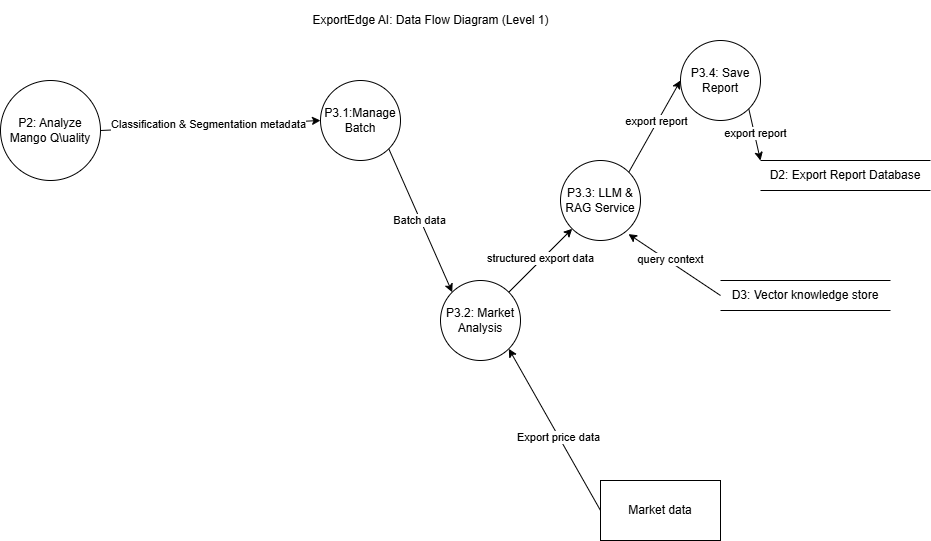

The diagram above was exported from draw.io. Its source (the exported page's mxGraphModel, read from the mxfile embedded in the PNG):
<mxGraphModel dx="1665" dy="881" grid="1" gridSize="10" guides="1" tooltips="1" connect="1" arrows="1" fold="1" page="1" pageScale="1" pageWidth="1100" pageHeight="850" background="none" math="0" shadow="0">
  <root>
    <mxCell id="0" />
    <mxCell id="1" parent="0" />
    <mxCell id="YR7uLB-SGPOE3yTapTTt-1" parent="1" style="shape=ellipse;html=1;dashed=0;whiteSpace=wrap;aspect=fixed;perimeter=ellipsePerimeter;" value="P3.2: Market Analysis" vertex="1">
      <mxGeometry height="80" width="80" x="560" y="360" as="geometry" />
    </mxCell>
    <mxCell id="YR7uLB-SGPOE3yTapTTt-2" parent="1" style="shape=ellipse;html=1;dashed=0;whiteSpace=wrap;aspect=fixed;perimeter=ellipsePerimeter;" value="P2: Analyze Mango Q\uality" vertex="1">
      <mxGeometry height="100" width="100" x="120" y="160" as="geometry" />
    </mxCell>
    <mxCell id="YR7uLB-SGPOE3yTapTTt-3" parent="1" style="shape=ellipse;html=1;dashed=0;whiteSpace=wrap;aspect=fixed;perimeter=ellipsePerimeter;" value="P3.3: LLM &amp;amp; RAG Service" vertex="1">
      <mxGeometry height="80" width="80" x="680" y="240" as="geometry" />
    </mxCell>
    <mxCell id="YR7uLB-SGPOE3yTapTTt-4" parent="1" style="shape=ellipse;html=1;dashed=0;whiteSpace=wrap;aspect=fixed;perimeter=ellipsePerimeter;" value="P3.1:Manage Batch" vertex="1">
      <mxGeometry height="80" width="80" x="440" y="160" as="geometry" />
    </mxCell>
    <mxCell id="YR7uLB-SGPOE3yTapTTt-5" edge="1" parent="1" source="YR7uLB-SGPOE3yTapTTt-2" style="endArrow=classic;html=1;rounded=0;exitX=1;exitY=0.5;exitDx=0;exitDy=0;entryX=0;entryY=0.5;entryDx=0;entryDy=0;" target="YR7uLB-SGPOE3yTapTTt-4" value="">
      <mxGeometry height="50" relative="1" width="50" as="geometry">
        <mxPoint x="530" y="480" as="sourcePoint" />
        <mxPoint x="580" y="430" as="targetPoint" />
      </mxGeometry>
    </mxCell>
    <mxCell id="YR7uLB-SGPOE3yTapTTt-6" connectable="0" parent="YR7uLB-SGPOE3yTapTTt-5" style="edgeLabel;html=1;align=center;verticalAlign=middle;resizable=0;points=[];" value="Classification &amp;amp; Segmentation metadata" vertex="1">
      <mxGeometry relative="1" x="-0.0182" y="2" as="geometry">
        <mxPoint as="offset" />
      </mxGeometry>
    </mxCell>
    <mxCell id="YR7uLB-SGPOE3yTapTTt-7" edge="1" parent="1" source="YR7uLB-SGPOE3yTapTTt-4" style="endArrow=classic;html=1;rounded=0;exitX=1;exitY=1;exitDx=0;exitDy=0;entryX=0;entryY=0;entryDx=0;entryDy=0;" target="YR7uLB-SGPOE3yTapTTt-1" value="">
      <mxGeometry height="50" relative="1" width="50" as="geometry">
        <mxPoint x="530" y="480" as="sourcePoint" />
        <mxPoint x="580" y="430" as="targetPoint" />
      </mxGeometry>
    </mxCell>
    <mxCell id="YR7uLB-SGPOE3yTapTTt-8" connectable="0" parent="YR7uLB-SGPOE3yTapTTt-7" style="edgeLabel;html=1;align=center;verticalAlign=middle;resizable=0;points=[];" value="Batch data" vertex="1">
      <mxGeometry relative="1" x="-0.0145" y="-2" as="geometry">
        <mxPoint x="1" as="offset" />
      </mxGeometry>
    </mxCell>
    <mxCell id="YR7uLB-SGPOE3yTapTTt-9" parent="1" style="html=1;dashed=0;whiteSpace=wrap;" value="Market data" vertex="1">
      <mxGeometry height="60" width="120" x="720" y="560" as="geometry" />
    </mxCell>
    <mxCell id="YR7uLB-SGPOE3yTapTTt-10" edge="1" parent="1" source="YR7uLB-SGPOE3yTapTTt-9" style="endArrow=classic;html=1;rounded=0;exitX=0;exitY=0.5;exitDx=0;exitDy=0;entryX=1;entryY=1;entryDx=0;entryDy=0;" target="YR7uLB-SGPOE3yTapTTt-1" value="">
      <mxGeometry height="50" relative="1" width="50" as="geometry">
        <mxPoint x="530" y="480" as="sourcePoint" />
        <mxPoint x="580" y="430" as="targetPoint" />
      </mxGeometry>
    </mxCell>
    <mxCell id="YR7uLB-SGPOE3yTapTTt-13" connectable="0" parent="YR7uLB-SGPOE3yTapTTt-10" style="edgeLabel;html=1;align=center;verticalAlign=middle;resizable=0;points=[];" value="Export price data" vertex="1">
      <mxGeometry relative="1" x="-0.0787" as="geometry">
        <mxPoint y="1" as="offset" />
      </mxGeometry>
    </mxCell>
    <mxCell id="YR7uLB-SGPOE3yTapTTt-11" edge="1" parent="1" source="YR7uLB-SGPOE3yTapTTt-1" style="endArrow=classic;html=1;rounded=0;exitX=1;exitY=0;exitDx=0;exitDy=0;entryX=0;entryY=1;entryDx=0;entryDy=0;" target="YR7uLB-SGPOE3yTapTTt-3" value="">
      <mxGeometry height="50" relative="1" width="50" as="geometry">
        <mxPoint x="530" y="480" as="sourcePoint" />
        <mxPoint x="580" y="430" as="targetPoint" />
      </mxGeometry>
    </mxCell>
    <mxCell id="YR7uLB-SGPOE3yTapTTt-12" connectable="0" parent="YR7uLB-SGPOE3yTapTTt-11" style="edgeLabel;html=1;align=center;verticalAlign=middle;resizable=0;points=[];" value="structured export data" vertex="1">
      <mxGeometry relative="1" x="0.0145" y="2" as="geometry">
        <mxPoint as="offset" />
      </mxGeometry>
    </mxCell>
    <mxCell id="YR7uLB-SGPOE3yTapTTt-15" parent="1" style="html=1;dashed=0;whiteSpace=wrap;shape=partialRectangle;right=0;left=0;" value="D3: Vector knowledge store" vertex="1">
      <mxGeometry height="30" width="170" x="840" y="360" as="geometry" />
    </mxCell>
    <mxCell id="YR7uLB-SGPOE3yTapTTt-16" edge="1" parent="1" source="YR7uLB-SGPOE3yTapTTt-15" style="endArrow=classic;html=1;rounded=0;exitX=0;exitY=0.5;exitDx=0;exitDy=0;entryX=0.85;entryY=0.92;entryDx=0;entryDy=0;entryPerimeter=0;" target="YR7uLB-SGPOE3yTapTTt-3" value="">
      <mxGeometry height="50" relative="1" width="50" as="geometry">
        <mxPoint x="530" y="480" as="sourcePoint" />
        <mxPoint x="580" y="430" as="targetPoint" />
      </mxGeometry>
    </mxCell>
    <mxCell id="YR7uLB-SGPOE3yTapTTt-17" connectable="0" parent="YR7uLB-SGPOE3yTapTTt-16" style="edgeLabel;html=1;align=center;verticalAlign=middle;resizable=0;points=[];" value="query context" vertex="1">
      <mxGeometry relative="1" x="0.126" y="-2" as="geometry">
        <mxPoint as="offset" />
      </mxGeometry>
    </mxCell>
    <mxCell id="YR7uLB-SGPOE3yTapTTt-18" parent="1" style="text;html=1;whiteSpace=wrap;strokeColor=none;fillColor=none;align=center;verticalAlign=middle;rounded=0;" value="ExportEdge AI: Data Flow Diagram (Level 1)" vertex="1">
      <mxGeometry height="40" width="245" x="428" y="80" as="geometry" />
    </mxCell>
    <mxCell id="YR7uLB-SGPOE3yTapTTt-19" parent="1" style="shape=ellipse;html=1;dashed=0;whiteSpace=wrap;aspect=fixed;perimeter=ellipsePerimeter;" value="P3.4: Save Report" vertex="1">
      <mxGeometry height="80" width="80" x="800" y="120" as="geometry" />
    </mxCell>
    <mxCell id="YR7uLB-SGPOE3yTapTTt-20" edge="1" parent="1" source="YR7uLB-SGPOE3yTapTTt-3" style="endArrow=classic;html=1;rounded=0;exitX=1;exitY=0;exitDx=0;exitDy=0;entryX=0;entryY=0.5;entryDx=0;entryDy=0;" target="YR7uLB-SGPOE3yTapTTt-19" value="">
      <mxGeometry height="50" relative="1" width="50" as="geometry">
        <mxPoint x="600" y="440" as="sourcePoint" />
        <mxPoint x="650" y="390" as="targetPoint" />
      </mxGeometry>
    </mxCell>
    <mxCell id="YR7uLB-SGPOE3yTapTTt-21" connectable="0" parent="YR7uLB-SGPOE3yTapTTt-20" style="edgeLabel;html=1;align=center;verticalAlign=middle;resizable=0;points=[];" value="export report" vertex="1">
      <mxGeometry relative="1" x="0.0998" y="1" as="geometry">
        <mxPoint as="offset" />
      </mxGeometry>
    </mxCell>
    <mxCell id="YR7uLB-SGPOE3yTapTTt-22" parent="1" style="html=1;dashed=0;whiteSpace=wrap;shape=partialRectangle;right=0;left=0;" value="D2: Export Report Database" vertex="1">
      <mxGeometry height="30" width="170" x="880" y="240" as="geometry" />
    </mxCell>
    <mxCell id="YR7uLB-SGPOE3yTapTTt-23" edge="1" parent="1" source="YR7uLB-SGPOE3yTapTTt-19" style="endArrow=classic;html=1;rounded=0;exitX=1;exitY=1;exitDx=0;exitDy=0;entryX=0;entryY=0;entryDx=0;entryDy=0;" target="YR7uLB-SGPOE3yTapTTt-22" value="">
      <mxGeometry height="50" relative="1" width="50" as="geometry">
        <mxPoint x="600" y="440" as="sourcePoint" />
        <mxPoint x="650" y="390" as="targetPoint" />
      </mxGeometry>
    </mxCell>
    <mxCell id="YR7uLB-SGPOE3yTapTTt-24" connectable="0" parent="YR7uLB-SGPOE3yTapTTt-23" style="edgeLabel;html=1;align=center;verticalAlign=middle;resizable=0;points=[];" value="export report" vertex="1">
      <mxGeometry relative="1" x="-0.0716" y="1" as="geometry">
        <mxPoint as="offset" />
      </mxGeometry>
    </mxCell>
  </root>
</mxGraphModel>